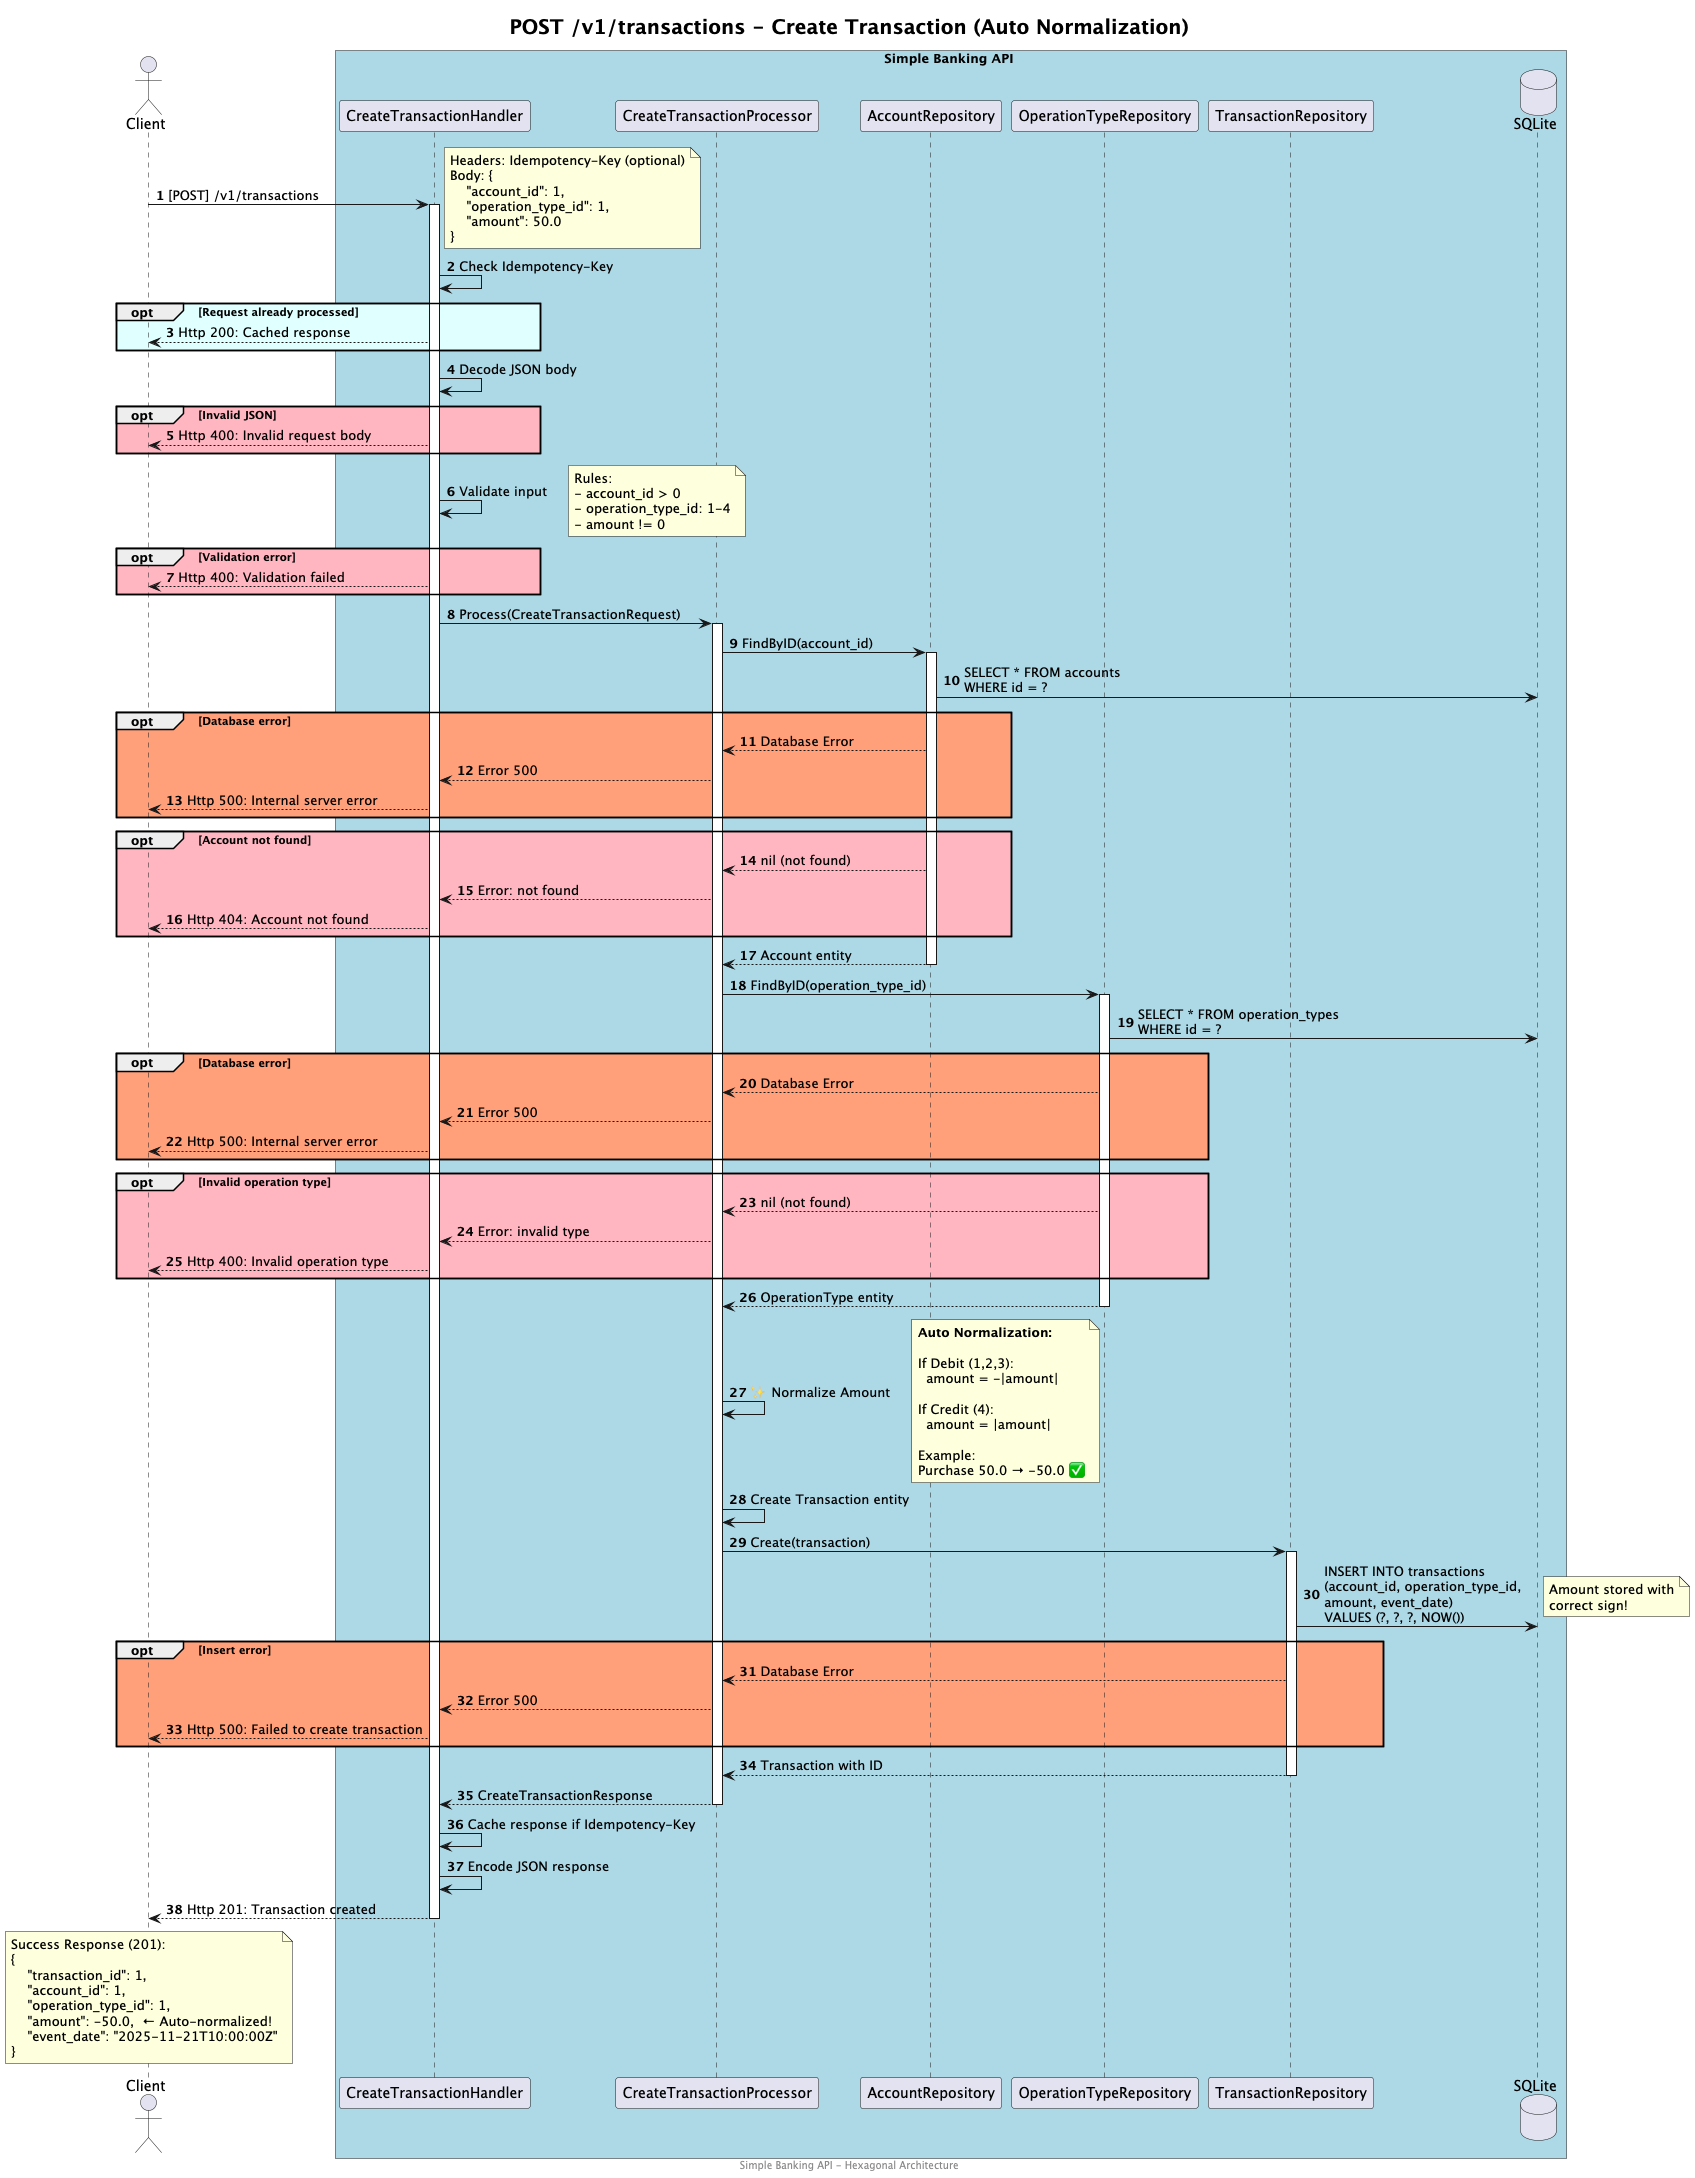

The diagram above was rendered by PlantUML. Its source (embedded in the PNG):
@startuml create-transaction-sequence
footer Simple Banking API - Hexagonal Architecture
title <size:20>POST /v1/transactions - Create Transaction (Auto Normalization)</size>

autonumber

actor Client

box Simple Banking API #lightblue
    participant "CreateTransactionHandler" as Handler
    participant "CreateTransactionProcessor" as Processor
    participant "AccountRepository" as AccRepo
    participant "OperationTypeRepository" as OpRepo
    participant "TransactionRepository" as TxRepo
    database SQLite
end box

Client -> Handler: [POST] /v1/transactions
note right
    Headers: Idempotency-Key (optional)
    Body: {
        "account_id": 1,
        "operation_type_id": 1,
        "amount": 50.0
    }
end note

activate Handler

    Handler -> Handler: Check Idempotency-Key
    opt #LightCyan Request already processed
        Client <-- Handler: Http 200: Cached response
    end

    Handler -> Handler: Decode JSON body
    opt #LightPink Invalid JSON
        Client <-- Handler: Http 400: Invalid request body
    end

    Handler -> Handler: Validate input
    note right
        Rules:
        - account_id > 0
        - operation_type_id: 1-4
        - amount != 0
    end note
    
    opt #LightPink Validation error
        Client <-- Handler: Http 400: Validation failed
    end

    Handler -> Processor: Process(CreateTransactionRequest)
    activate Processor

        Processor -> AccRepo: FindByID(account_id)
        activate AccRepo
            AccRepo -> SQLite: SELECT * FROM accounts\nWHERE id = ?
            
            opt #LightSalmon Database error
                Processor <-- AccRepo: Database Error
                Handler <-- Processor: Error 500
                Client <-- Handler: Http 500: Internal server error
            end
            
            opt #LightPink Account not found
                Processor <-- AccRepo: nil (not found)
                Handler <-- Processor: Error: not found
                Client <-- Handler: Http 404: Account not found
            end
            
            Processor <-- AccRepo: Account entity
        deactivate AccRepo

        Processor -> OpRepo: FindByID(operation_type_id)
        activate OpRepo
            OpRepo -> SQLite: SELECT * FROM operation_types\nWHERE id = ?
            
            opt #LightSalmon Database error
                Processor <-- OpRepo: Database Error
                Handler <-- Processor: Error 500
                Client <-- Handler: Http 500: Internal server error
            end
            
            opt #LightPink Invalid operation type
                Processor <-- OpRepo: nil (not found)
                Handler <-- Processor: Error: invalid type
                Client <-- Handler: Http 400: Invalid operation type
            end
            
            Processor <-- OpRepo: OperationType entity
        deactivate OpRepo

        Processor -> Processor: ✨ Normalize Amount
        note right
            **Auto Normalization:**
            
            If Debit (1,2,3):
              amount = -|amount|
            
            If Credit (4):
              amount = |amount|
            
            Example:
            Purchase 50.0 → -50.0 ✅
        end note

        Processor -> Processor: Create Transaction entity

        Processor -> TxRepo: Create(transaction)
        activate TxRepo
            TxRepo -> SQLite: INSERT INTO transactions\n(account_id, operation_type_id,\namount, event_date)\nVALUES (?, ?, ?, NOW())
            note right: Amount stored with\ncorrect sign!
            
            opt #LightSalmon Insert error
                Processor <-- TxRepo: Database Error
                Handler <-- Processor: Error 500
                Client <-- Handler: Http 500: Failed to create transaction
            end
            
            Processor <-- TxRepo: Transaction with ID
        deactivate TxRepo

        Handler <-- Processor: CreateTransactionResponse
    deactivate Processor

    Handler -> Handler: Cache response if Idempotency-Key
    Handler -> Handler: Encode JSON response

    Client <-- Handler: Http 201: Transaction created

deactivate Handler

note over Client
    Success Response (201):
    {
        "transaction_id": 1,
        "account_id": 1,
        "operation_type_id": 1,
        "amount": -50.0,  ← Auto-normalized!
        "event_date": "2025-11-21T10:00:00Z"
    }
end note

@enduml